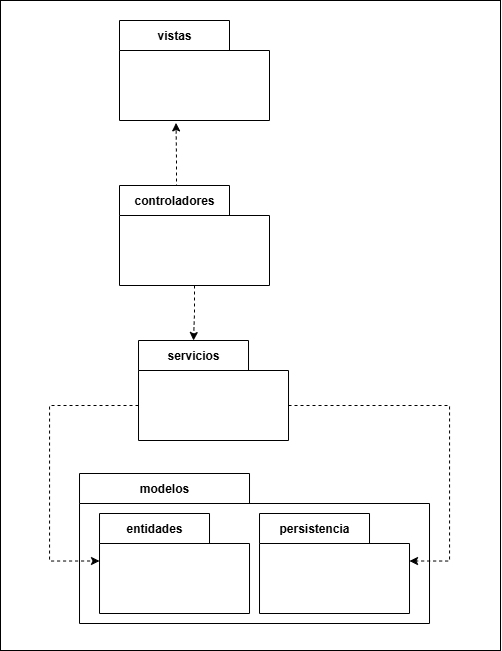

The diagram above was exported from draw.io. Its source (the exported page's mxGraphModel, read from the mxfile embedded in the PNG):
<mxGraphModel dx="1226" dy="667" grid="1" gridSize="10" guides="1" tooltips="1" connect="1" arrows="1" fold="1" page="1" pageScale="1" pageWidth="827" pageHeight="1169" math="0" shadow="0">
  <root>
    <mxCell id="0" />
    <mxCell id="1" parent="0" />
    <mxCell id="z0e82RNlXElRCSu6JfLk-42" value="" style="rounded=0;whiteSpace=wrap;html=1;" parent="1" vertex="1">
      <mxGeometry x="260" y="30" width="500" height="650" as="geometry" />
    </mxCell>
    <mxCell id="z0e82RNlXElRCSu6JfLk-50" value="vistas" style="shape=folder;fontStyle=1;tabWidth=110;tabHeight=30;tabPosition=left;html=1;boundedLbl=1;labelInHeader=1;container=1;collapsible=0;recursiveResize=0;whiteSpace=wrap;" parent="1" vertex="1">
      <mxGeometry x="379" y="50" width="150" height="100" as="geometry" />
    </mxCell>
    <mxCell id="z0e82RNlXElRCSu6JfLk-55" style="edgeStyle=orthogonalEdgeStyle;rounded=0;orthogonalLoop=1;jettySize=auto;html=1;exitX=0;exitY=0;exitDx=55;exitDy=0;exitPerimeter=0;entryX=0.377;entryY=1.024;entryDx=0;entryDy=0;entryPerimeter=0;dashed=1;" parent="1" source="4JeBm_Ca9mbm3-zeGN9z-13" target="z0e82RNlXElRCSu6JfLk-50" edge="1">
      <mxGeometry relative="1" as="geometry">
        <mxPoint x="434" y="190" as="sourcePoint" />
        <Array as="points">
          <mxPoint x="436" y="215" />
          <mxPoint x="436" y="190" />
        </Array>
      </mxGeometry>
    </mxCell>
    <mxCell id="4JeBm_Ca9mbm3-zeGN9z-7" value="servicios" style="shape=folder;fontStyle=1;tabWidth=110;tabHeight=30;tabPosition=left;html=1;boundedLbl=1;labelInHeader=1;container=1;collapsible=0;recursiveResize=0;whiteSpace=wrap;" parent="1" vertex="1">
      <mxGeometry x="398.01" y="370" width="150" height="100" as="geometry" />
    </mxCell>
    <mxCell id="4JeBm_Ca9mbm3-zeGN9z-8" value="modelos" style="shape=folder;fontStyle=1;tabWidth=170;tabHeight=30;tabPosition=left;html=1;boundedLbl=1;labelInHeader=1;container=1;collapsible=0;recursiveResize=0;whiteSpace=wrap;" parent="1" vertex="1">
      <mxGeometry x="339.01" y="503" width="350" height="150" as="geometry" />
    </mxCell>
    <mxCell id="4JeBm_Ca9mbm3-zeGN9z-9" value="entidades" style="shape=folder;fontStyle=1;tabWidth=110;tabHeight=30;tabPosition=left;html=1;boundedLbl=1;labelInHeader=1;container=1;collapsible=0;recursiveResize=0;whiteSpace=wrap;" parent="4JeBm_Ca9mbm3-zeGN9z-8" vertex="1">
      <mxGeometry x="20" y="40" width="150" height="100" as="geometry" />
    </mxCell>
    <mxCell id="4JeBm_Ca9mbm3-zeGN9z-10" value="persistencia" style="shape=folder;fontStyle=1;tabWidth=110;tabHeight=30;tabPosition=left;html=1;boundedLbl=1;labelInHeader=1;container=1;collapsible=0;recursiveResize=0;whiteSpace=wrap;" parent="4JeBm_Ca9mbm3-zeGN9z-8" vertex="1">
      <mxGeometry x="180" y="40" width="150" height="100" as="geometry" />
    </mxCell>
    <mxCell id="4JeBm_Ca9mbm3-zeGN9z-11" style="edgeStyle=orthogonalEdgeStyle;rounded=0;orthogonalLoop=1;jettySize=auto;html=1;exitX=0;exitY=0;exitDx=0;exitDy=65;exitPerimeter=0;entryX=0;entryY=0;entryDx=0;entryDy=47.5;entryPerimeter=0;dashed=1;" parent="1" source="4JeBm_Ca9mbm3-zeGN9z-7" target="4JeBm_Ca9mbm3-zeGN9z-9" edge="1">
      <mxGeometry relative="1" as="geometry">
        <Array as="points">
          <mxPoint x="309.01" y="435" />
          <mxPoint x="309.01" y="591" />
        </Array>
      </mxGeometry>
    </mxCell>
    <mxCell id="4JeBm_Ca9mbm3-zeGN9z-12" style="edgeStyle=orthogonalEdgeStyle;rounded=0;orthogonalLoop=1;jettySize=auto;html=1;exitX=0;exitY=0;exitDx=150;exitDy=65;exitPerimeter=0;entryX=0;entryY=0;entryDx=150;entryDy=47.5;entryPerimeter=0;dashed=1;" parent="1" source="4JeBm_Ca9mbm3-zeGN9z-7" target="4JeBm_Ca9mbm3-zeGN9z-10" edge="1">
      <mxGeometry relative="1" as="geometry">
        <Array as="points">
          <mxPoint x="709.0100000000001" y="435" />
          <mxPoint x="709.0100000000001" y="591" />
        </Array>
      </mxGeometry>
    </mxCell>
    <mxCell id="4JeBm_Ca9mbm3-zeGN9z-13" value="controladores" style="shape=folder;fontStyle=1;tabWidth=110;tabHeight=30;tabPosition=left;html=1;boundedLbl=1;labelInHeader=1;container=1;collapsible=0;recursiveResize=0;whiteSpace=wrap;" parent="1" vertex="1">
      <mxGeometry x="379" y="215" width="150" height="100" as="geometry" />
    </mxCell>
    <mxCell id="4JeBm_Ca9mbm3-zeGN9z-15" style="edgeStyle=orthogonalEdgeStyle;rounded=0;orthogonalLoop=1;jettySize=auto;html=1;exitX=0.5;exitY=1;exitDx=0;exitDy=0;exitPerimeter=0;entryX=0;entryY=0;entryDx=55;entryDy=0;entryPerimeter=0;dashed=1;" parent="1" source="4JeBm_Ca9mbm3-zeGN9z-13" target="4JeBm_Ca9mbm3-zeGN9z-7" edge="1">
      <mxGeometry relative="1" as="geometry" />
    </mxCell>
  </root>
</mxGraphModel>